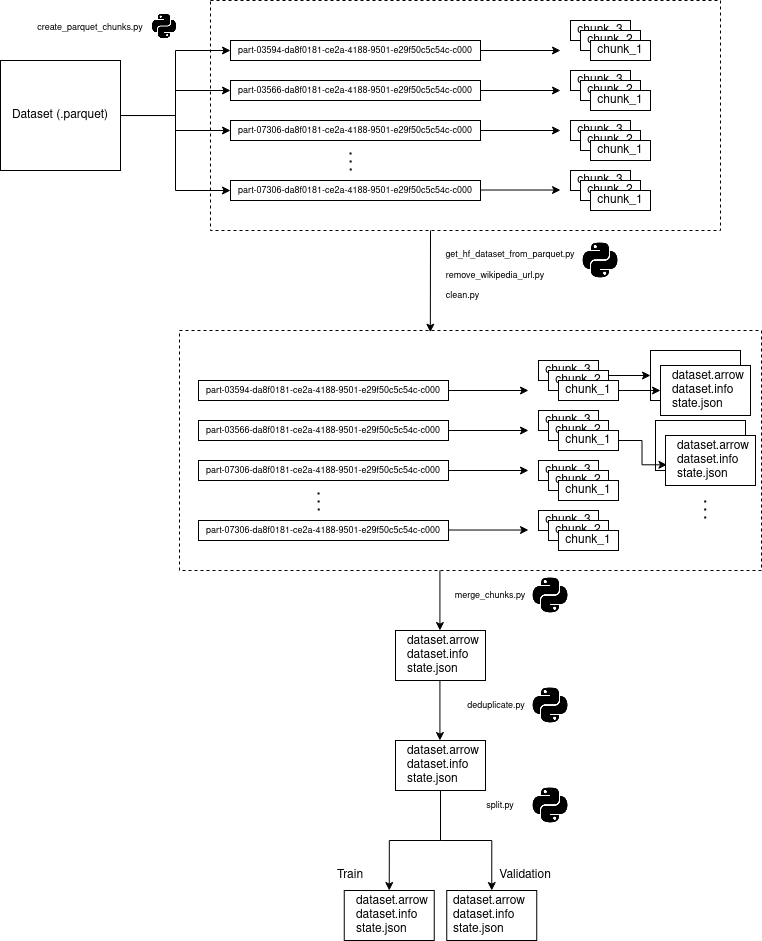

The diagram above was exported from draw.io. Its source (the exported page's mxGraphModel, read from the mxfile embedded in the PNG):
<mxGraphModel dx="1163" dy="574" grid="1" gridSize="10" guides="1" tooltips="1" connect="1" arrows="1" fold="1" page="1" pageScale="1" pageWidth="850" pageHeight="1100" math="0" shadow="0">
  <root>
    <mxCell id="0" />
    <mxCell id="1" parent="0" />
    <mxCell id="L4P1UFfQUlSFb7GF7F6_-61" value="" style="rounded=0;whiteSpace=wrap;html=1;dashed=1" vertex="1" parent="1">
      <mxGeometry x="209" y="350" width="582" height="240" as="geometry" />
    </mxCell>
    <mxCell id="L4P1UFfQUlSFb7GF7F6_-59" value="" style="rounded=0;whiteSpace=wrap;html=1;" vertex="1" parent="1">
      <mxGeometry x="680" y="370" width="90" height="50" as="geometry" />
    </mxCell>
    <mxCell id="L4P1UFfQUlSFb7GF7F6_-4" value="" style="rounded=0;whiteSpace=wrap;html=1;dashed=1" vertex="1" parent="1">
      <mxGeometry x="240" y="20" width="510" height="230" as="geometry" />
    </mxCell>
    <mxCell id="80SP88AriOHQC0T6M3wX-38" style="edgeStyle=orthogonalEdgeStyle;rounded=0;orthogonalLoop=1;jettySize=auto;html=1;entryX=0;entryY=0.5;entryDx=0;entryDy=0;fontSize=9;" parent="1" source="80SP88AriOHQC0T6M3wX-1" target="80SP88AriOHQC0T6M3wX-2" edge="1">
      <mxGeometry relative="1" as="geometry" />
    </mxCell>
    <mxCell id="80SP88AriOHQC0T6M3wX-39" style="edgeStyle=orthogonalEdgeStyle;rounded=0;orthogonalLoop=1;jettySize=auto;html=1;entryX=0;entryY=0.5;entryDx=0;entryDy=0;fontSize=9;" parent="1" source="80SP88AriOHQC0T6M3wX-1" target="80SP88AriOHQC0T6M3wX-3" edge="1">
      <mxGeometry relative="1" as="geometry" />
    </mxCell>
    <mxCell id="80SP88AriOHQC0T6M3wX-40" style="edgeStyle=orthogonalEdgeStyle;rounded=0;orthogonalLoop=1;jettySize=auto;html=1;entryX=0;entryY=0.5;entryDx=0;entryDy=0;fontSize=9;" parent="1" source="80SP88AriOHQC0T6M3wX-1" target="80SP88AriOHQC0T6M3wX-4" edge="1">
      <mxGeometry relative="1" as="geometry">
        <Array as="points">
          <mxPoint x="205" y="135" />
          <mxPoint x="205" y="150" />
        </Array>
      </mxGeometry>
    </mxCell>
    <mxCell id="80SP88AriOHQC0T6M3wX-41" style="edgeStyle=orthogonalEdgeStyle;rounded=0;orthogonalLoop=1;jettySize=auto;html=1;entryX=0;entryY=0.5;entryDx=0;entryDy=0;fontSize=9;" parent="1" source="80SP88AriOHQC0T6M3wX-1" target="80SP88AriOHQC0T6M3wX-6" edge="1">
      <mxGeometry relative="1" as="geometry" />
    </mxCell>
    <mxCell id="80SP88AriOHQC0T6M3wX-1" value="Dataset (.parquet)" style="rounded=0;whiteSpace=wrap;html=1;" parent="1" vertex="1">
      <mxGeometry x="30" y="80" width="120" height="110" as="geometry" />
    </mxCell>
    <mxCell id="80SP88AriOHQC0T6M3wX-34" style="edgeStyle=orthogonalEdgeStyle;rounded=0;orthogonalLoop=1;jettySize=auto;html=1;" parent="1" source="80SP88AriOHQC0T6M3wX-2" edge="1">
      <mxGeometry relative="1" as="geometry">
        <mxPoint x="590" y="70" as="targetPoint" />
      </mxGeometry>
    </mxCell>
    <mxCell id="80SP88AriOHQC0T6M3wX-2" value="&lt;font style=&quot;font-size: 9px;&quot;&gt;part-03594-da8f0181-ce2a-4188-9501-e29f50c5c54c-c000&lt;/font&gt;" style="rounded=0;whiteSpace=wrap;html=1;" parent="1" vertex="1">
      <mxGeometry x="260" y="60" width="250" height="20" as="geometry" />
    </mxCell>
    <mxCell id="80SP88AriOHQC0T6M3wX-35" style="edgeStyle=orthogonalEdgeStyle;rounded=0;orthogonalLoop=1;jettySize=auto;html=1;" parent="1" source="80SP88AriOHQC0T6M3wX-3" edge="1">
      <mxGeometry relative="1" as="geometry">
        <mxPoint x="590" y="110" as="targetPoint" />
      </mxGeometry>
    </mxCell>
    <mxCell id="80SP88AriOHQC0T6M3wX-3" value="&lt;font style=&quot;font-size: 9px;&quot;&gt;part-03566-da8f0181-ce2a-4188-9501-e29f50c5c54c-c000&lt;/font&gt;" style="rounded=0;whiteSpace=wrap;html=1;" parent="1" vertex="1">
      <mxGeometry x="260" y="100" width="250" height="20" as="geometry" />
    </mxCell>
    <mxCell id="80SP88AriOHQC0T6M3wX-4" value="&lt;font style=&quot;font-size: 9px;&quot;&gt;part-07306-da8f0181-ce2a-4188-9501-e29f50c5c54c-c000&lt;/font&gt;" style="rounded=0;whiteSpace=wrap;html=1;" parent="1" vertex="1">
      <mxGeometry x="260" y="140" width="250" height="20" as="geometry" />
    </mxCell>
    <mxCell id="80SP88AriOHQC0T6M3wX-6" value="&lt;font style=&quot;font-size: 9px;&quot;&gt;part-07306-da8f0181-ce2a-4188-9501-e29f50c5c54c-c000&lt;/font&gt;" style="rounded=0;whiteSpace=wrap;html=1;" parent="1" vertex="1">
      <mxGeometry x="260" y="200" width="250" height="20" as="geometry" />
    </mxCell>
    <mxCell id="80SP88AriOHQC0T6M3wX-7" value="chunk_3" style="rounded=0;whiteSpace=wrap;html=1;" parent="1" vertex="1">
      <mxGeometry x="600" y="40" width="60" height="20" as="geometry" />
    </mxCell>
    <mxCell id="80SP88AriOHQC0T6M3wX-8" value="chunk_2" style="rounded=0;whiteSpace=wrap;html=1;" parent="1" vertex="1">
      <mxGeometry x="610" y="50" width="60" height="20" as="geometry" />
    </mxCell>
    <mxCell id="80SP88AriOHQC0T6M3wX-9" value="chunk_1" style="rounded=0;whiteSpace=wrap;html=1;" parent="1" vertex="1">
      <mxGeometry x="620" y="60" width="60" height="20" as="geometry" />
    </mxCell>
    <mxCell id="80SP88AriOHQC0T6M3wX-22" value="chunk_3" style="rounded=0;whiteSpace=wrap;html=1;" parent="1" vertex="1">
      <mxGeometry x="600" y="90" width="60" height="20" as="geometry" />
    </mxCell>
    <mxCell id="80SP88AriOHQC0T6M3wX-23" value="chunk_2" style="rounded=0;whiteSpace=wrap;html=1;" parent="1" vertex="1">
      <mxGeometry x="610" y="100" width="60" height="20" as="geometry" />
    </mxCell>
    <mxCell id="80SP88AriOHQC0T6M3wX-24" value="chunk_1" style="rounded=0;whiteSpace=wrap;html=1;" parent="1" vertex="1">
      <mxGeometry x="620" y="110" width="60" height="20" as="geometry" />
    </mxCell>
    <mxCell id="80SP88AriOHQC0T6M3wX-25" value="chunk_3" style="rounded=0;whiteSpace=wrap;html=1;" parent="1" vertex="1">
      <mxGeometry x="600" y="140" width="60" height="20" as="geometry" />
    </mxCell>
    <mxCell id="80SP88AriOHQC0T6M3wX-26" value="chunk_2" style="rounded=0;whiteSpace=wrap;html=1;" parent="1" vertex="1">
      <mxGeometry x="610" y="150" width="60" height="20" as="geometry" />
    </mxCell>
    <mxCell id="80SP88AriOHQC0T6M3wX-27" value="chunk_1" style="rounded=0;whiteSpace=wrap;html=1;" parent="1" vertex="1">
      <mxGeometry x="620" y="160" width="60" height="20" as="geometry" />
    </mxCell>
    <mxCell id="80SP88AriOHQC0T6M3wX-28" value="chunk_3" style="rounded=0;whiteSpace=wrap;html=1;" parent="1" vertex="1">
      <mxGeometry x="600" y="190" width="60" height="20" as="geometry" />
    </mxCell>
    <mxCell id="80SP88AriOHQC0T6M3wX-29" value="chunk_2" style="rounded=0;whiteSpace=wrap;html=1;" parent="1" vertex="1">
      <mxGeometry x="610" y="200" width="60" height="20" as="geometry" />
    </mxCell>
    <mxCell id="80SP88AriOHQC0T6M3wX-30" value="chunk_1" style="rounded=0;whiteSpace=wrap;html=1;" parent="1" vertex="1">
      <mxGeometry x="620" y="210" width="60" height="20" as="geometry" />
    </mxCell>
    <mxCell id="80SP88AriOHQC0T6M3wX-33" value="" style="endArrow=none;dashed=1;html=1;dashPattern=1 3;strokeWidth=2;rounded=0;" parent="1" edge="1">
      <mxGeometry width="50" height="50" relative="1" as="geometry">
        <mxPoint x="380.25" y="190" as="sourcePoint" />
        <mxPoint x="380" y="170" as="targetPoint" />
      </mxGeometry>
    </mxCell>
    <mxCell id="80SP88AriOHQC0T6M3wX-36" style="edgeStyle=orthogonalEdgeStyle;rounded=0;orthogonalLoop=1;jettySize=auto;html=1;" parent="1" edge="1">
      <mxGeometry relative="1" as="geometry">
        <mxPoint x="590" y="150" as="targetPoint" />
        <mxPoint x="510" y="150" as="sourcePoint" />
      </mxGeometry>
    </mxCell>
    <mxCell id="80SP88AriOHQC0T6M3wX-37" style="edgeStyle=orthogonalEdgeStyle;rounded=0;orthogonalLoop=1;jettySize=auto;html=1;" parent="1" edge="1">
      <mxGeometry relative="1" as="geometry">
        <mxPoint x="590" y="209.51999999999998" as="targetPoint" />
        <mxPoint x="510" y="209.51999999999998" as="sourcePoint" />
      </mxGeometry>
    </mxCell>
    <mxCell id="80SP88AriOHQC0T6M3wX-43" value="" style="shape=image;html=1;verticalAlign=top;verticalLabelPosition=bottom;labelBackgroundColor=#ffffff;imageAspect=0;aspect=fixed;image=https://cdn1.iconfinder.com/data/icons/ionicons-fill-vol-2/512/logo-python-128.png;fontSize=9;" parent="1" vertex="1">
      <mxGeometry x="180" y="32" width="28" height="28" as="geometry" />
    </mxCell>
    <mxCell id="80SP88AriOHQC0T6M3wX-44" value="create_parquet_chunks.py " style="text;html=1;strokeColor=none;fillColor=none;align=center;verticalAlign=middle;whiteSpace=wrap;rounded=0;fontSize=9;" parent="1" vertex="1">
      <mxGeometry x="90" y="32" width="60" height="30" as="geometry" />
    </mxCell>
    <mxCell id="L4P1UFfQUlSFb7GF7F6_-1" value="" style="endArrow=classic;html=1;rounded=0;entryX=0.431;entryY=0.007;entryDx=0;entryDy=0;entryPerimeter=0;" edge="1" parent="1" target="L4P1UFfQUlSFb7GF7F6_-61">
      <mxGeometry width="50" height="50" relative="1" as="geometry">
        <mxPoint x="460" y="250" as="sourcePoint" />
        <mxPoint x="460" y="310" as="targetPoint" />
      </mxGeometry>
    </mxCell>
    <mxCell id="L4P1UFfQUlSFb7GF7F6_-2" value="" style="shape=image;html=1;verticalAlign=top;verticalLabelPosition=bottom;labelBackgroundColor=#ffffff;imageAspect=0;aspect=fixed;image=https://cdn1.iconfinder.com/data/icons/ionicons-fill-vol-2/512/logo-python-128.png;fontSize=9;" vertex="1" parent="1">
      <mxGeometry x="610" y="260" width="40" height="40" as="geometry" />
    </mxCell>
    <mxCell id="L4P1UFfQUlSFb7GF7F6_-3" value="get_hf_dataset_from_parquet.py" style="text;html=1;strokeColor=none;fillColor=none;align=center;verticalAlign=middle;whiteSpace=wrap;rounded=0;fontSize=9;" vertex="1" parent="1">
      <mxGeometry x="510" y="259" width="60" height="30" as="geometry" />
    </mxCell>
    <mxCell id="L4P1UFfQUlSFb7GF7F6_-6" style="edgeStyle=orthogonalEdgeStyle;rounded=0;orthogonalLoop=1;jettySize=auto;html=1;" edge="1" parent="1" source="L4P1UFfQUlSFb7GF7F6_-7">
      <mxGeometry relative="1" as="geometry">
        <mxPoint x="558" y="410" as="targetPoint" />
      </mxGeometry>
    </mxCell>
    <mxCell id="L4P1UFfQUlSFb7GF7F6_-7" value="&lt;font style=&quot;font-size: 9px;&quot;&gt;part-03594-da8f0181-ce2a-4188-9501-e29f50c5c54c-c000&lt;/font&gt;" style="rounded=0;whiteSpace=wrap;html=1;" vertex="1" parent="1">
      <mxGeometry x="228" y="400" width="250" height="20" as="geometry" />
    </mxCell>
    <mxCell id="L4P1UFfQUlSFb7GF7F6_-8" style="edgeStyle=orthogonalEdgeStyle;rounded=0;orthogonalLoop=1;jettySize=auto;html=1;" edge="1" parent="1" source="L4P1UFfQUlSFb7GF7F6_-9">
      <mxGeometry relative="1" as="geometry">
        <mxPoint x="558" y="450" as="targetPoint" />
      </mxGeometry>
    </mxCell>
    <mxCell id="L4P1UFfQUlSFb7GF7F6_-9" value="&lt;font style=&quot;font-size: 9px;&quot;&gt;part-03566-da8f0181-ce2a-4188-9501-e29f50c5c54c-c000&lt;/font&gt;" style="rounded=0;whiteSpace=wrap;html=1;" vertex="1" parent="1">
      <mxGeometry x="228" y="440" width="250" height="20" as="geometry" />
    </mxCell>
    <mxCell id="L4P1UFfQUlSFb7GF7F6_-10" value="&lt;font style=&quot;font-size: 9px;&quot;&gt;part-07306-da8f0181-ce2a-4188-9501-e29f50c5c54c-c000&lt;/font&gt;" style="rounded=0;whiteSpace=wrap;html=1;" vertex="1" parent="1">
      <mxGeometry x="228" y="480" width="250" height="20" as="geometry" />
    </mxCell>
    <mxCell id="L4P1UFfQUlSFb7GF7F6_-11" value="&lt;font style=&quot;font-size: 9px;&quot;&gt;part-07306-da8f0181-ce2a-4188-9501-e29f50c5c54c-c000&lt;/font&gt;" style="rounded=0;whiteSpace=wrap;html=1;" vertex="1" parent="1">
      <mxGeometry x="228" y="540" width="250" height="20" as="geometry" />
    </mxCell>
    <mxCell id="L4P1UFfQUlSFb7GF7F6_-12" value="chunk_3" style="rounded=0;whiteSpace=wrap;html=1;" vertex="1" parent="1">
      <mxGeometry x="568" y="380" width="60" height="20" as="geometry" />
    </mxCell>
    <mxCell id="L4P1UFfQUlSFb7GF7F6_-13" value="chunk_2" style="rounded=0;whiteSpace=wrap;html=1;" vertex="1" parent="1">
      <mxGeometry x="578" y="390" width="60" height="20" as="geometry" />
    </mxCell>
    <mxCell id="L4P1UFfQUlSFb7GF7F6_-57" style="edgeStyle=orthogonalEdgeStyle;rounded=0;orthogonalLoop=1;jettySize=auto;html=1;" edge="1" parent="1" source="L4P1UFfQUlSFb7GF7F6_-14" target="L4P1UFfQUlSFb7GF7F6_-55">
      <mxGeometry relative="1" as="geometry" />
    </mxCell>
    <mxCell id="L4P1UFfQUlSFb7GF7F6_-14" value="chunk_1" style="rounded=0;whiteSpace=wrap;html=1;" vertex="1" parent="1">
      <mxGeometry x="588" y="400" width="60" height="20" as="geometry" />
    </mxCell>
    <mxCell id="L4P1UFfQUlSFb7GF7F6_-15" value="chunk_3" style="rounded=0;whiteSpace=wrap;html=1;" vertex="1" parent="1">
      <mxGeometry x="568" y="430" width="60" height="20" as="geometry" />
    </mxCell>
    <mxCell id="L4P1UFfQUlSFb7GF7F6_-16" value="chunk_2" style="rounded=0;whiteSpace=wrap;html=1;" vertex="1" parent="1">
      <mxGeometry x="578" y="440" width="60" height="20" as="geometry" />
    </mxCell>
    <mxCell id="L4P1UFfQUlSFb7GF7F6_-17" value="chunk_1" style="rounded=0;whiteSpace=wrap;html=1;" vertex="1" parent="1">
      <mxGeometry x="588" y="450" width="60" height="20" as="geometry" />
    </mxCell>
    <mxCell id="L4P1UFfQUlSFb7GF7F6_-18" value="chunk_3" style="rounded=0;whiteSpace=wrap;html=1;" vertex="1" parent="1">
      <mxGeometry x="568" y="480" width="60" height="20" as="geometry" />
    </mxCell>
    <mxCell id="L4P1UFfQUlSFb7GF7F6_-19" value="chunk_2" style="rounded=0;whiteSpace=wrap;html=1;" vertex="1" parent="1">
      <mxGeometry x="578" y="490" width="60" height="20" as="geometry" />
    </mxCell>
    <mxCell id="L4P1UFfQUlSFb7GF7F6_-20" value="chunk_1" style="rounded=0;whiteSpace=wrap;html=1;" vertex="1" parent="1">
      <mxGeometry x="588" y="500" width="60" height="20" as="geometry" />
    </mxCell>
    <mxCell id="L4P1UFfQUlSFb7GF7F6_-21" value="chunk_3" style="rounded=0;whiteSpace=wrap;html=1;" vertex="1" parent="1">
      <mxGeometry x="568" y="530" width="60" height="20" as="geometry" />
    </mxCell>
    <mxCell id="L4P1UFfQUlSFb7GF7F6_-22" value="chunk_2" style="rounded=0;whiteSpace=wrap;html=1;" vertex="1" parent="1">
      <mxGeometry x="578" y="540" width="60" height="20" as="geometry" />
    </mxCell>
    <mxCell id="L4P1UFfQUlSFb7GF7F6_-23" value="chunk_1" style="rounded=0;whiteSpace=wrap;html=1;" vertex="1" parent="1">
      <mxGeometry x="588" y="550" width="60" height="20" as="geometry" />
    </mxCell>
    <mxCell id="L4P1UFfQUlSFb7GF7F6_-24" value="" style="endArrow=none;dashed=1;html=1;dashPattern=1 3;strokeWidth=2;rounded=0;" edge="1" parent="1">
      <mxGeometry width="50" height="50" relative="1" as="geometry">
        <mxPoint x="348.25" y="530" as="sourcePoint" />
        <mxPoint x="348" y="510" as="targetPoint" />
      </mxGeometry>
    </mxCell>
    <mxCell id="L4P1UFfQUlSFb7GF7F6_-25" style="edgeStyle=orthogonalEdgeStyle;rounded=0;orthogonalLoop=1;jettySize=auto;html=1;" edge="1" parent="1">
      <mxGeometry relative="1" as="geometry">
        <mxPoint x="558" y="490" as="targetPoint" />
        <mxPoint x="478" y="490" as="sourcePoint" />
      </mxGeometry>
    </mxCell>
    <mxCell id="L4P1UFfQUlSFb7GF7F6_-26" style="edgeStyle=orthogonalEdgeStyle;rounded=0;orthogonalLoop=1;jettySize=auto;html=1;" edge="1" parent="1">
      <mxGeometry relative="1" as="geometry">
        <mxPoint x="558" y="549.52" as="targetPoint" />
        <mxPoint x="478" y="549.52" as="sourcePoint" />
      </mxGeometry>
    </mxCell>
    <mxCell id="L4P1UFfQUlSFb7GF7F6_-29" value="remove_wikipedia_url.py" style="text;html=1;strokeColor=none;fillColor=none;align=center;verticalAlign=middle;whiteSpace=wrap;rounded=0;fontSize=9;" vertex="1" parent="1">
      <mxGeometry x="490" y="280" width="70" height="30" as="geometry" />
    </mxCell>
    <mxCell id="L4P1UFfQUlSFb7GF7F6_-53" value="" style="endArrow=classic;html=1;rounded=0;" edge="1" parent="1">
      <mxGeometry width="50" height="50" relative="1" as="geometry">
        <mxPoint x="469.43" y="590" as="sourcePoint" />
        <mxPoint x="469.43" y="650" as="targetPoint" />
      </mxGeometry>
    </mxCell>
    <mxCell id="L4P1UFfQUlSFb7GF7F6_-54" value="clean.py" style="text;html=1;strokeColor=none;fillColor=none;align=center;verticalAlign=middle;whiteSpace=wrap;rounded=0;fontSize=9;" vertex="1" parent="1">
      <mxGeometry x="460" y="300" width="65" height="30" as="geometry" />
    </mxCell>
    <mxCell id="L4P1UFfQUlSFb7GF7F6_-55" value="" style="rounded=0;whiteSpace=wrap;html=1;" vertex="1" parent="1">
      <mxGeometry x="690" y="385" width="90" height="50" as="geometry" />
    </mxCell>
    <mxCell id="L4P1UFfQUlSFb7GF7F6_-56" value="&lt;div align=&quot;left&quot;&gt;dataset.arrow&lt;/div&gt;&lt;div align=&quot;left&quot;&gt;dataset.info&lt;/div&gt;&lt;div align=&quot;left&quot;&gt;state.json&lt;br&gt;&lt;/div&gt;" style="text;html=1;strokeColor=none;fillColor=none;align=left;verticalAlign=middle;whiteSpace=wrap;rounded=0;" vertex="1" parent="1">
      <mxGeometry x="700" y="395" width="80" height="30" as="geometry" />
    </mxCell>
    <mxCell id="L4P1UFfQUlSFb7GF7F6_-58" style="edgeStyle=orthogonalEdgeStyle;rounded=0;orthogonalLoop=1;jettySize=auto;html=1;" edge="1" parent="1" target="L4P1UFfQUlSFb7GF7F6_-59">
      <mxGeometry relative="1" as="geometry">
        <mxPoint x="638" y="395" as="sourcePoint" />
      </mxGeometry>
    </mxCell>
    <mxCell id="L4P1UFfQUlSFb7GF7F6_-64" value="" style="rounded=0;whiteSpace=wrap;html=1;" vertex="1" parent="1">
      <mxGeometry x="685" y="440" width="90" height="50" as="geometry" />
    </mxCell>
    <mxCell id="L4P1UFfQUlSFb7GF7F6_-65" value="" style="rounded=0;whiteSpace=wrap;html=1;" vertex="1" parent="1">
      <mxGeometry x="695" y="455" width="90" height="50" as="geometry" />
    </mxCell>
    <mxCell id="L4P1UFfQUlSFb7GF7F6_-66" value="&lt;div align=&quot;left&quot;&gt;dataset.arrow&lt;/div&gt;&lt;div align=&quot;left&quot;&gt;dataset.info&lt;/div&gt;&lt;div align=&quot;left&quot;&gt;state.json&lt;br&gt;&lt;/div&gt;" style="text;html=1;strokeColor=none;fillColor=none;align=left;verticalAlign=middle;whiteSpace=wrap;rounded=0;" vertex="1" parent="1">
      <mxGeometry x="705" y="465" width="80" height="30" as="geometry" />
    </mxCell>
    <mxCell id="L4P1UFfQUlSFb7GF7F6_-71" style="edgeStyle=orthogonalEdgeStyle;rounded=0;orthogonalLoop=1;jettySize=auto;html=1;entryX=0.016;entryY=0.586;entryDx=0;entryDy=0;entryPerimeter=0;" edge="1" parent="1" source="L4P1UFfQUlSFb7GF7F6_-17" target="L4P1UFfQUlSFb7GF7F6_-65">
      <mxGeometry relative="1" as="geometry" />
    </mxCell>
    <mxCell id="L4P1UFfQUlSFb7GF7F6_-73" value="" style="endArrow=none;dashed=1;html=1;dashPattern=1 3;strokeWidth=2;rounded=0;" edge="1" parent="1">
      <mxGeometry width="50" height="50" relative="1" as="geometry">
        <mxPoint x="734.71" y="520" as="sourcePoint" />
        <mxPoint x="734.71" y="540" as="targetPoint" />
      </mxGeometry>
    </mxCell>
    <mxCell id="L4P1UFfQUlSFb7GF7F6_-74" value="" style="shape=image;html=1;verticalAlign=top;verticalLabelPosition=bottom;labelBackgroundColor=#ffffff;imageAspect=0;aspect=fixed;image=https://cdn1.iconfinder.com/data/icons/ionicons-fill-vol-2/512/logo-python-128.png;fontSize=9;" vertex="1" parent="1">
      <mxGeometry x="560" y="595" width="40" height="40" as="geometry" />
    </mxCell>
    <mxCell id="L4P1UFfQUlSFb7GF7F6_-75" value="&lt;div&gt;merge_chunks.py&lt;/div&gt;" style="text;html=1;strokeColor=none;fillColor=none;align=center;verticalAlign=middle;whiteSpace=wrap;rounded=0;fontSize=9;" vertex="1" parent="1">
      <mxGeometry x="490" y="600" width="60" height="30" as="geometry" />
    </mxCell>
    <mxCell id="L4P1UFfQUlSFb7GF7F6_-76" value="" style="rounded=0;whiteSpace=wrap;html=1;" vertex="1" parent="1">
      <mxGeometry x="425" y="650" width="90" height="50" as="geometry" />
    </mxCell>
    <mxCell id="L4P1UFfQUlSFb7GF7F6_-77" value="&lt;div align=&quot;left&quot;&gt;dataset.arrow&lt;/div&gt;&lt;div align=&quot;left&quot;&gt;dataset.info&lt;/div&gt;&lt;div align=&quot;left&quot;&gt;state.json&lt;br&gt;&lt;/div&gt;" style="text;html=1;strokeColor=none;fillColor=none;align=left;verticalAlign=middle;whiteSpace=wrap;rounded=0;" vertex="1" parent="1">
      <mxGeometry x="435" y="660" width="80" height="30" as="geometry" />
    </mxCell>
    <mxCell id="L4P1UFfQUlSFb7GF7F6_-78" value="" style="endArrow=classic;html=1;rounded=0;" edge="1" parent="1">
      <mxGeometry width="50" height="50" relative="1" as="geometry">
        <mxPoint x="469.43000000000006" y="700" as="sourcePoint" />
        <mxPoint x="469.43000000000006" y="760" as="targetPoint" />
      </mxGeometry>
    </mxCell>
    <mxCell id="L4P1UFfQUlSFb7GF7F6_-79" value="" style="shape=image;html=1;verticalAlign=top;verticalLabelPosition=bottom;labelBackgroundColor=#ffffff;imageAspect=0;aspect=fixed;image=https://cdn1.iconfinder.com/data/icons/ionicons-fill-vol-2/512/logo-python-128.png;fontSize=9;" vertex="1" parent="1">
      <mxGeometry x="560" y="705" width="40" height="40" as="geometry" />
    </mxCell>
    <mxCell id="L4P1UFfQUlSFb7GF7F6_-80" value="deduplicate.py" style="text;html=1;strokeColor=none;fillColor=none;align=center;verticalAlign=middle;whiteSpace=wrap;rounded=0;fontSize=9;" vertex="1" parent="1">
      <mxGeometry x="496.25" y="710" width="60" height="30" as="geometry" />
    </mxCell>
    <mxCell id="L4P1UFfQUlSFb7GF7F6_-89" style="edgeStyle=orthogonalEdgeStyle;rounded=0;orthogonalLoop=1;jettySize=auto;html=1;exitX=0.5;exitY=1;exitDx=0;exitDy=0;entryX=0.5;entryY=0;entryDx=0;entryDy=0;" edge="1" parent="1" source="L4P1UFfQUlSFb7GF7F6_-81" target="L4P1UFfQUlSFb7GF7F6_-87">
      <mxGeometry relative="1" as="geometry" />
    </mxCell>
    <mxCell id="L4P1UFfQUlSFb7GF7F6_-91" style="edgeStyle=orthogonalEdgeStyle;rounded=0;orthogonalLoop=1;jettySize=auto;html=1;entryX=0.5;entryY=0;entryDx=0;entryDy=0;" edge="1" parent="1" source="L4P1UFfQUlSFb7GF7F6_-81" target="L4P1UFfQUlSFb7GF7F6_-85">
      <mxGeometry relative="1" as="geometry" />
    </mxCell>
    <mxCell id="L4P1UFfQUlSFb7GF7F6_-81" value="" style="rounded=0;whiteSpace=wrap;html=1;" vertex="1" parent="1">
      <mxGeometry x="425" y="760" width="90" height="50" as="geometry" />
    </mxCell>
    <mxCell id="L4P1UFfQUlSFb7GF7F6_-82" value="&lt;div align=&quot;left&quot;&gt;dataset.arrow&lt;/div&gt;&lt;div align=&quot;left&quot;&gt;dataset.info&lt;/div&gt;&lt;div align=&quot;left&quot;&gt;state.json&lt;br&gt;&lt;/div&gt;" style="text;html=1;strokeColor=none;fillColor=none;align=left;verticalAlign=middle;whiteSpace=wrap;rounded=0;" vertex="1" parent="1">
      <mxGeometry x="435" y="770" width="80" height="30" as="geometry" />
    </mxCell>
    <mxCell id="L4P1UFfQUlSFb7GF7F6_-83" value="" style="shape=image;html=1;verticalAlign=top;verticalLabelPosition=bottom;labelBackgroundColor=#ffffff;imageAspect=0;aspect=fixed;image=https://cdn1.iconfinder.com/data/icons/ionicons-fill-vol-2/512/logo-python-128.png;fontSize=9;" vertex="1" parent="1">
      <mxGeometry x="560" y="805" width="40" height="40" as="geometry" />
    </mxCell>
    <mxCell id="L4P1UFfQUlSFb7GF7F6_-84" value="split.py" style="text;html=1;strokeColor=none;fillColor=none;align=center;verticalAlign=middle;whiteSpace=wrap;rounded=0;fontSize=9;" vertex="1" parent="1">
      <mxGeometry x="500" y="810" width="60" height="30" as="geometry" />
    </mxCell>
    <mxCell id="L4P1UFfQUlSFb7GF7F6_-85" value="" style="rounded=0;whiteSpace=wrap;html=1;" vertex="1" parent="1">
      <mxGeometry x="476.25" y="910" width="90" height="50" as="geometry" />
    </mxCell>
    <mxCell id="L4P1UFfQUlSFb7GF7F6_-86" value="&lt;div align=&quot;left&quot;&gt;dataset.arrow&lt;/div&gt;&lt;div align=&quot;left&quot;&gt;dataset.info&lt;/div&gt;&lt;div align=&quot;left&quot;&gt;state.json&lt;br&gt;&lt;/div&gt;" style="text;html=1;strokeColor=none;fillColor=none;align=left;verticalAlign=middle;whiteSpace=wrap;rounded=0;" vertex="1" parent="1">
      <mxGeometry x="481.25" y="920" width="80" height="30" as="geometry" />
    </mxCell>
    <mxCell id="L4P1UFfQUlSFb7GF7F6_-87" value="" style="rounded=0;whiteSpace=wrap;html=1;" vertex="1" parent="1">
      <mxGeometry x="373.75" y="910" width="90" height="50" as="geometry" />
    </mxCell>
    <mxCell id="L4P1UFfQUlSFb7GF7F6_-88" value="&lt;div align=&quot;left&quot;&gt;dataset.arrow&lt;/div&gt;&lt;div align=&quot;left&quot;&gt;dataset.info&lt;/div&gt;&lt;div align=&quot;left&quot;&gt;state.json&lt;br&gt;&lt;/div&gt;" style="text;html=1;strokeColor=none;fillColor=none;align=left;verticalAlign=middle;whiteSpace=wrap;rounded=0;" vertex="1" parent="1">
      <mxGeometry x="383.75" y="920" width="80" height="30" as="geometry" />
    </mxCell>
    <mxCell id="L4P1UFfQUlSFb7GF7F6_-92" value="Train" style="text;html=1;strokeColor=none;fillColor=none;align=center;verticalAlign=middle;whiteSpace=wrap;rounded=0;" vertex="1" parent="1">
      <mxGeometry x="350" y="880" width="60" height="30" as="geometry" />
    </mxCell>
    <mxCell id="L4P1UFfQUlSFb7GF7F6_-93" value="Validation" style="text;html=1;strokeColor=none;fillColor=none;align=center;verticalAlign=middle;whiteSpace=wrap;rounded=0;" vertex="1" parent="1">
      <mxGeometry x="525" y="880" width="60" height="30" as="geometry" />
    </mxCell>
  </root>
</mxGraphModel>